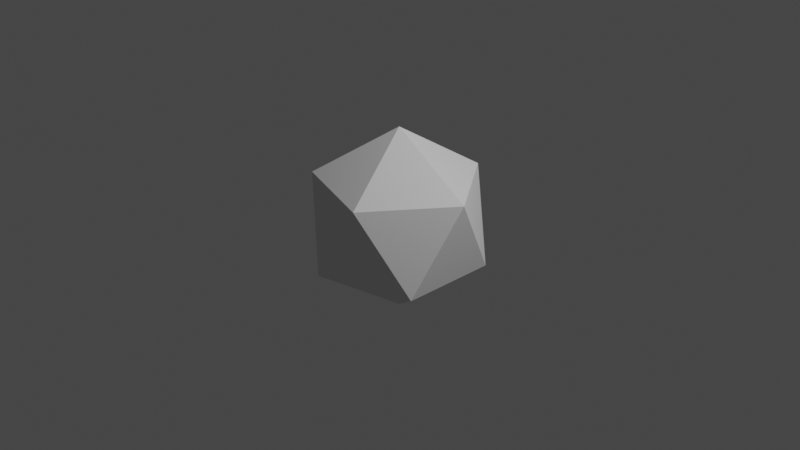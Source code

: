 # Source: ParticleIco.blend  (saved by Blender 3.3.6; exported with 4.5.12 LTS)
import bpy
from mathutils import Matrix  # noqa: F401  (used for matrix-valued properties, if any)

bpy.ops.wm.read_factory_settings(use_empty=True)
scene = bpy.context.scene
scene.name = 'Scene'

# ---- collections
col_collection = bpy.data.collections.new('Collection'); scene.collection.children.link(col_collection)

# ---- world
world_world = bpy.data.worlds.new('World'); scene.world = world_world
world_world.use_nodes = True; world_world.node_tree.nodes.clear()
_N = world_world.node_tree.nodes; _L = world_world.node_tree.links
n0 = _N.new('ShaderNodeOutputWorld'); n0.name = 'World Output'; n0.location = (300, 300)
n1 = _N.new('ShaderNodeBackground'); n1.name = 'Background'; n1.location = (10, 300)
n1.inputs[0].default_value = (0.05088, 0.05088, 0.05088, 1.0)
_L.new(n1.outputs[0], n0.inputs[0])
n0.is_active_output = True
world_world.color = (0.05088, 0.05088, 0.05088)
world_world.use_sun_shadow = False
world_world.sun_shadow_jitter_overblur = 0.0

# ---- cameras
cam_camera = bpy.data.cameras.new('Camera')
cam_camera.clip_end = 100.0
cam_camera.ortho_scale = 7.314

# ---- lights
light_light = bpy.data.lights.new('Light', 'POINT')
light_light.transmission_factor = 0.0
light_light.energy = 1000.0
light_light.shadow_soft_size = 0.1
light_light.shadow_maximum_resolution = 0.006
light_light.use_absolute_resolution = True

# ---- meshes
me_icosphere = bpy.data.meshes.new('Icosphere')
me_icosphere.from_pydata([(0.0, 0.0, -1.0), (0.7236, -0.5257, -0.4472), (-0.2764, -0.8506, -0.4472), (-0.8944, 0.0, -0.4472), (-0.2764, 0.8506, -0.4472), (0.7236, 0.5257, -0.4472), (0.2764, -0.8506, 0.4472), (-0.7236, -0.5257, 0.4472), (-0.7236, 0.5257, 0.4472), (0.2764, 0.8506, 0.4472), (0.8944, 0.0, 0.4472), (0.0, 0.0, 1.0)], [], [(0, 1, 2), (1, 0, 5), (0, 2, 3), (0, 3, 4), (0, 4, 5), (1, 5, 10), (2, 1, 6), (3, 2, 7), (4, 3, 8), (5, 4, 9), (1, 10, 6), (2, 6, 7), (3, 7, 8), (4, 8, 9), (5, 9, 10), (6, 10, 11), (7, 6, 11), (8, 7, 11), (9, 8, 11), (10, 9, 11)])
_uv = me_icosphere.uv_layers.new(name='UVMap')
_uv.uv.foreach_set('vector', [0.5, 0.0, 0.191, 0.2764, 0.0, 0.2764, 0.191, 0.2764, 0.5, 0.0, 0.809, 0.2764, 0.5, 0.0, 0.0, 0.2764, 0.5, 0.2764, 0.5, 0.0, 0.5, 0.2764, 1.0, 0.2764, 0.5, 0.0, 1.0, 0.2764, 0.809, 0.2764, 0.191, 0.2764, 0.809, 0.2764, 0.5, 0.7236, 0.0, 0.2764, 0.191, 0.2764, 0.0, 0.7236, 0.5, 0.2764, 0.0, 0.2764, 0.191, 0.7236, 1.0, 0.2764, 0.5, 0.2764, 0.809, 0.7236, 0.809, 0.2764, 1.0, 0.2764, 1.0, 0.7236, 0.191, 0.2764, 0.5, 0.7236, 0.0, 0.7236, 0.0, 0.2764, 0.0, 0.7236, 0.191, 0.7236, 0.5, 0.2764, 0.191, 0.7236, 0.809, 0.7236, 1.0, 0.2764, 0.809, 0.7236, 1.0, 0.7236, 0.809, 0.2764, 1.0, 0.7236, 0.5, 0.7236, 0.0, 0.7236, 0.5, 0.7236, 0.5, 1.0, 0.191, 0.7236, 0.0, 0.7236, 0.5, 1.0, 0.809, 0.7236, 0.191, 0.7236, 0.5, 1.0, 1.0, 0.7236, 0.809, 0.7236, 0.5, 1.0, 0.5, 0.7236, 1.0, 0.7236, 0.5, 1.0])
me_icosphere.update()

# ---- objects
ob_light = bpy.data.objects.new('Light', light_light)
ob_camera = bpy.data.objects.new('Camera', cam_camera)
ob_icosphere = bpy.data.objects.new('Icosphere', me_icosphere)

# ---- transforms, parenting, visibility, modifiers, constraints
ob_light.location = (4.076, 1.005, 5.904)
ob_light.rotation_euler = (0.6503, 0.05522, 1.866)
ob_light.lock_rotations_4d = False
ob_light.empty_display_type = 'ARROWS'
ob_light.color = (0.0, 0.0, 0.0, 0.0)
ob_light.lineart.crease_threshold = 0.0
ob_camera.location = (7.359, -6.926, 4.958)
ob_camera.rotation_euler = (1.109, 0.0, 0.8149)
ob_camera.lock_rotations_4d = False
ob_camera.empty_display_type = 'ARROWS'
ob_camera.color = (0.0, 0.0, 0.0, 0.0)
ob_camera.display_type = 'WIRE'
ob_camera.lineart.crease_threshold = 0.0
ob_icosphere.location = (0.0, 0.0, 0.0)

# ---- collection membership
col_collection.objects.link(ob_light)
col_collection.objects.link(ob_camera)
col_collection.objects.link(ob_icosphere)

# ---- scene / render settings (as saved in the file)
scene.camera = ob_camera
scene.frame_start = 1; scene.frame_end = 250; scene.frame_set(1)
scene.render.engine = 'BLENDER_EEVEE_NEXT'
scene.cycles.sampling_pattern = 'TABULATED_SOBOL'
scene.cycles.use_light_tree = False
scene.view_settings.view_transform = 'Filmic'
bpy.context.view_layer.update()
